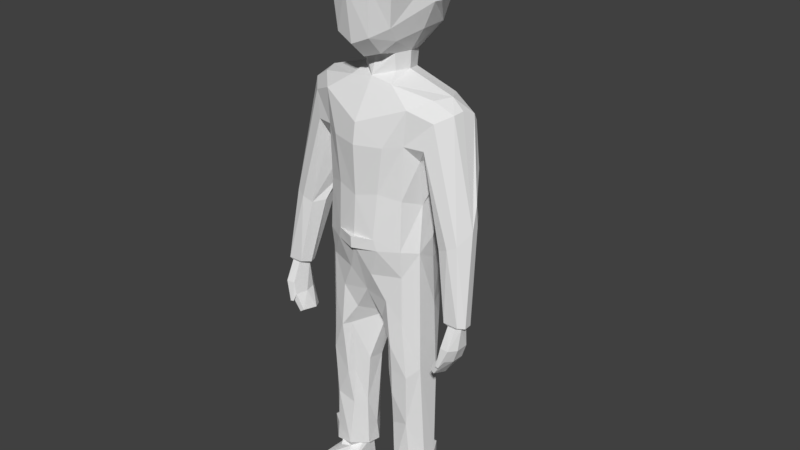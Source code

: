 # Source: manny_8.blend  (saved by Blender 2.78.0; exported with 4.5.12 LTS)
import bpy
from mathutils import Matrix  # noqa: F401  (used for matrix-valued properties, if any)

bpy.ops.wm.read_factory_settings(use_empty=True)
scene = bpy.context.scene
scene.name = 'Scene'

# ---- collections
col_collection_1 = bpy.data.collections.new('Collection 1'); scene.collection.children.link(col_collection_1)
col_collection_10 = bpy.data.collections.new('Collection 10'); scene.collection.children.link(col_collection_10)

# ---- materials (node trees are filled in below, after node groups)
mat_m_manny = bpy.data.materials.new('m_manny')
mat_m_manny.alpha_threshold = 0.0
mat_m_manny.use_transparent_shadow = False
mat_m_manny.roughness = 0.5
mat_m_manny.line_color = (0.0, 0.0, 0.0, 1.0)

# ---- material node trees

# ---- world
world_world = bpy.data.worlds.new('World'); scene.world = world_world
world_world.color = (0.05088, 0.05088, 0.05088)
world_world.use_sun_shadow = False
world_world.sun_shadow_jitter_overblur = 0.0
world_world.cycles.sampling_method = 'MANUAL'

# ---- meshes
me_cube = bpy.data.meshes.new('Cube')
me_cube.from_pydata([(0.8258, 0.3485, 0.05715), (0.7903, -0.521, 1.162), (0.6494, -0.3971, 0.2092), (0.0, -0.4553, 1.754), (0.0, -0.7745, -0.122), (0.0, -0.07949, -0.4521), (0.0, 1.098, 1.745), (0.0, 1.408, 0.7502), (0.0, 0.7639, -0.4982), (0.3926, 0.02735, -0.8118), (0.0, -0.2349, -0.9206), (1.597, 0.3268, -1.176), (0.0, -0.7232, -1.765), (0.0003397, 0.7475, -0.8605), (0.3955, 0.002437, -0.4435), (0.3488, -0.3397, -0.3683), (0.473, -0.7906, 1.111), (0.0, 1.236, 0.1201), (1.877, 0.3019, -1.404), (1.57, -0.2048, -1.591), (0.0, -0.7886, -2.236), (0.0, 1.062, -1.434), (0.9638, 0.2644, 1.024), (1.034, 0.4258, 0.6222), (0.5004, 0.3297, -0.8262), (1.43, -0.04986, -1.184), (1.395, 0.6636, -1.214), (0.0, 1.137, -1.981), (1.154, -0.01243, -3.549), (1.135, 0.6576, -3.121), (1.231, -0.1931, -2.487), (1.718e-05, -0.7512, -3.373), (1.338, 0.6638, -2.633), (0.5054, 0.3532, -0.4473), (0.6146, -0.1872, -0.1025), (0.9559, -0.4286, -3.379), (0.9954, -0.4211, -2.15), (1.098, 1.001, -1.843), (0.4028, 0.6481, -0.876), (0.0, -0.809, -4.293), (1.684e-05, 0.9021, -4.301), (1.219, 0.2446, -4.351), (6.795e-10, 1.022, -5.161), (1.176, 0.3091, -4.917), (8.624e-10, -0.4447, -5.779), (0.0, 0.4992, -6.685), (1.273, 0.2532, -5.989), (0.9514, -0.4176, -5.184), (0.0, -0.4337, -0.4761), (0.0, -0.9229, 1.072), (0.3951, -0.7206, 0.04916), (0.5235, -0.237, -0.999), (1.057, -0.4073, -1.365), (0.6289, -0.6361, -2.209), (0.5047, -0.6466, -3.258), (0.4548, -0.7371, -4.284), (9.931e-10, 0.9616, -5.577), (0.9389, 0.8423, -6.045), (0.2838, -0.6214, -5.227), (0.0, 1.396, 1.289), (1.003, 0.9985, -1.418), (0.4058, 1.1, -1.448), (0.5019, 1.105, -5.003), (0.4815, 0.8632, -5.945), (0.2787, -0.09837, -7.897), (0.271, 0.2768, -7.97), (1.333, -0.08354, -9.975), (1.099, 0.5404, -8.322), (0.5723, -0.3619, -6.91), (0.6105, 0.6418, -8.101), (0.6191, 0.3305, -10.54), (1.173, 0.2042, -10.54), (1.069, -0.2452, -10.54), (0.7683, -0.2663, -10.58), (0.695, -0.3728, -10.38), (1.089, 0.482, -9.965), (0.7016, 0.6626, -10.48), (1.413, -0.09605, -10.03), (1.41, -0.07864, -10.48), (1.14, 0.5665, -10.03), (1.145, 0.5646, -10.48), (0.3749, 0.2653, -10.49), (0.3917, 0.2187, -9.989), (0.3993, -0.05122, -10.45), (1.144, -0.3163, -10.48), (1.094, -0.3241, -9.997), (1.176, -0.1011, -10.71), (1.055, -0.3117, -10.65), (0.9083, 0.513, -10.55), (0.6235, -0.02694, -10.56), (0.8995, 0.632, -11.22), (0.4922, -0.5594, -10.81), (1.187, 0.3185, -10.88), (1.112, -0.9308, -10.6), (1.163, -1.258, -10.77), (0.702, -1.221, -10.71), (0.4568, -0.8906, -11.03), (0.7536, -1.294, -11.22), (0.5017, -0.9077, -11.22), (0.5495, 0.3306, -11.22), (1.206, 0.3135, -11.22), (1.096, -1.293, -11.22), (0.8969, 0.8888, -4.958), (0.9667, -0.4828, -4.538), (-0.0009783, -0.8036, -4.544), (0.525, 0.947, -4.541), (0.0, 1.05, -4.553), (0.0, 1.062, -4.288), (0.0, -0.9063, -4.279), (0.0, -0.8966, -4.547), (0.5285, -0.7084, -4.551), (1.222, -0.1694, -4.607), (1.365, 0.212, -9.995), (1.41, 0.2349, -10.48), (1.365, -0.8933, -11.06), (1.284, -0.9148, -11.22), (1.29, 0.2079, -3.093), (1.894, 0.699, -1.702), (1.326, -0.09073, -2.449), (1.413, -0.3056, -2.181), (1.5, 0.6915, -2.477), (1.841, 0.07234, -1.435), (1.936, 0.574, -1.521), (1.54, 0.812, -2.206), (2.325, 0.2473, -3.301), (2.258, 0.03497, -5.923), (2.506, -0.06449, -5.917), (2.542, -0.2684, -5.895), (2.394, 0.009239, -5.892), (2.427, -0.3993, -5.856), (2.074, -0.3961, -5.852), (1.96, -0.2, -5.905), (2.0, -0.06153, -5.9), (0.9247, 0.5957, -4.316), (0.0, 0.3118, 2.132), (0.484, 1.029, 1.85), (0.9019, 1.187, 0.7915), (0.7918, 0.959, 0.06669), (0.6922, -0.2865, 1.808), (0.9168, -0.4797, 1.244), (0.0, 1.241, 1.915), (0.412, 1.518, 0.807), (0.0, -0.4224, 1.989), (0.6791, -0.8652, 1.399), (0.0, 0.8756, -0.6335), (0.3767, 0.7223, -0.5157), (0.0, 1.389, 0.007235), (0.8173, 1.22, 1.499), (0.3885, 1.458, 1.423), (1.097, 0.3349, 1.145), (1.116, 0.5225, 0.635), (0.8146, 0.4461, 1.851), (0.0, 1.623, 0.8192), (0.0, -1.229, 1.514), (0.0, 1.569, 1.413), (2.399, -0.06665, -5.98), (2.427, -0.2573, -5.958), (2.36, -0.37, -5.913), (2.163, -0.3673, -5.914), (2.098, -0.1213, -5.979), (2.424, -0.0729, -6.433), (2.448, -0.3803, -6.408), (2.274, 0.1078, -6.411), (2.35, -0.5881, -6.362), (2.145, -0.5728, -6.36), (2.034, -0.2907, -6.657), (2.018, -0.2333, -7.189), (1.989, 0.001339, -7.119), (1.98, -0.5696, -7.071), (1.881, -0.5584, -7.003), (1.839, -0.2129, -7.065), (2.084, -0.5695, -6.648), (2.073, -0.07039, -6.635), (2.347, -0.3875, -6.711), (2.264, -0.5854, -6.658), (2.33, -0.09166, -6.739), (2.205, 0.08426, -6.712), (2.098, -0.659, -6.791), (2.175, -0.6696, -6.801), (1.267, -0.1714, -7.505), (0.398, -0.07577, -9.151), (1.313, 0.2963, -7.921), (0.6725, 0.6109, -9.989), (0.6015, -0.3043, -9.18), (2.049, 0.5514, -3.248), (2.028, -0.2975, -4.199), (1.793, -0.2573, -4.303), (1.619, -0.01056, -4.276), (1.573, 0.4037, -3.783), (2.381, 0.07562, -3.835), (1.485, 0.2563, -3.794), (2.338, 0.2767, -3.785), (2.229, -0.2295, -4.105), (2.148, 0.5381, -3.726), (1.056, -0.4009, -7.727), (0.354, -0.3808, -6.386), (0.7011, -0.5123, -6.937), (0.661, -0.4112, -8.275), (0.6838, -0.4526, -7.601), (1.025, -0.356, -9.008), (1.162, 0.5501, -6.459), (0.9577, -0.4253, -6.322), (0.5984, -0.5112, -5.847), (-0.01239, 0.1873, -6.668), (1.769, 0.5522, -3.469), (0.57, -0.264, -8.276), (0.9787, 1.037, -2.409), (2.09, 0.5782, -2.661), (1.647, 0.7193, -2.458), (0.4888, 0.8834, -4.283), (0.000158, 0.9483, -4.537)], [], [(50, 49, 4), (145, 13, 8), (12, 52, 51), (60, 117, 37), (52, 19, 25), (25, 19, 121), (33, 34, 14), (145, 137, 33), (0, 23, 34), (52, 53, 36), (5, 10, 14), (15, 5, 14), (37, 206, 61), (41, 133, 29), (41, 111, 43), (104, 44, 58), (24, 51, 11), (50, 48, 15), (56, 63, 45), (137, 23, 0), (66, 85, 77), (77, 78, 113), (87, 73, 93), (86, 114, 92), (89, 70, 91), (88, 92, 90), (70, 90, 99), (93, 95, 94), (95, 96, 97), (101, 115, 114), (99, 98, 96), (104, 110, 109), (40, 209, 107), (116, 29, 32), (179, 66, 112), (30, 118, 119), (117, 123, 37), (18, 121, 189), (121, 192, 189), (116, 186, 118), (118, 186, 119), (119, 185, 19), (32, 29, 206), (60, 26, 117), (204, 125, 132), (196, 68, 198), (206, 29, 133), (34, 23, 2), (50, 4, 48), (145, 38, 13), (12, 51, 10), (9, 51, 24), (38, 26, 13), (14, 10, 9), (14, 34, 15), (51, 52, 25), (52, 36, 19), (53, 20, 31), (33, 0, 34), (60, 37, 61), (26, 122, 117), (38, 24, 26), (29, 28, 111), (103, 110, 47), (43, 133, 41), (11, 51, 25), (50, 16, 49), (15, 48, 5), (111, 103, 47), (24, 11, 26), (137, 0, 33), (110, 58, 47), (113, 78, 71), (76, 80, 88), (197, 68, 205), (79, 182, 75), (83, 82, 81), (92, 88, 71), (90, 70, 88), (71, 86, 92), (87, 93, 86), (93, 73, 95), (95, 91, 96), (94, 101, 114), (97, 96, 98), (90, 92, 100), (210, 106, 105), (39, 108, 55), (77, 112, 66), (112, 77, 113), (29, 111, 41), (18, 189, 122), (120, 116, 32), (36, 30, 119), (19, 36, 119), (19, 185, 192), (119, 186, 185), (121, 19, 192), (188, 204, 132), (192, 185, 129), (133, 209, 206), (60, 13, 26), (10, 51, 9), (58, 110, 104), (57, 46, 200), (112, 79, 75), (74, 84, 85), (87, 72, 73), (103, 55, 110), (118, 30, 116), (144, 146, 145), (140, 148, 154), (134, 151, 135), (147, 151, 149), (146, 137, 145), (134, 135, 140), (147, 135, 151), (137, 136, 150), (141, 146, 152), (134, 138, 151), (138, 134, 142), (150, 147, 149), (138, 143, 139), (147, 150, 136), (167, 166, 170), (145, 8, 144), (203, 65, 64), (69, 67, 182), (180, 183, 205), (180, 82, 83), (209, 133, 105), (43, 111, 46), (207, 124, 184), (31, 54, 53), (155, 128, 126), (155, 125, 128), (162, 125, 155), (162, 155, 160), (170, 165, 172), (166, 175, 173), (176, 172, 162), (178, 174, 163), (133, 43, 102), (62, 133, 102), (179, 194, 199), (198, 68, 197), (200, 46, 181), (204, 184, 193), (189, 191, 124), (120, 123, 208), (208, 123, 207), (74, 85, 199), (202, 195, 196), (199, 197, 183), (199, 194, 197), (194, 198, 197), (85, 66, 199), (66, 179, 199), (183, 74, 199), (67, 57, 200), (194, 179, 201), (44, 203, 195), (45, 65, 203), (181, 67, 200), (194, 196, 198), (68, 195, 203, 64), (44, 45, 203), (183, 197, 205), (32, 123, 120), (206, 37, 123), (32, 206, 123), (117, 124, 207), (122, 189, 124), (123, 117, 207), (124, 191, 193, 184), (196, 195, 68), (1, 139, 143, 16), (133, 62, 105), (124, 117, 122), (150, 23, 137), (7, 152, 146, 17), (22, 23, 150, 149), (3, 49, 153, 142), (59, 154, 152, 7), (22, 1, 2, 23), (50, 15, 34, 2), (8, 17, 146, 144), (2, 1, 16, 50), (12, 20, 53, 52), (14, 9, 24, 33), (24, 38, 145, 33), (30, 36, 35, 28), (22, 149, 139, 1), (28, 35, 103, 111), (35, 54, 55, 103), (11, 25, 121, 18), (54, 35, 36, 53), (16, 143, 153, 49), (102, 43, 46, 57), (62, 63, 56, 42), (63, 62, 102, 57), (62, 42, 210, 105), (206, 209, 40, 27), (13, 60, 61, 21), (61, 206, 27, 21), (11, 18, 122, 26), (45, 63, 69, 65), (201, 179, 111, 47), (57, 67, 69, 63), (76, 88, 70, 81), (81, 70, 89, 83), (74, 73, 72, 84), (72, 71, 78, 84), (74, 83, 89, 73), (80, 113, 71, 88), (112, 75, 67, 181), (182, 82, 65, 69), (79, 112, 113, 80), (79, 80, 76, 182), (77, 85, 84, 78), (182, 76, 81, 82), (72, 87, 86, 71), (73, 89, 91, 95), (93, 94, 114, 86), (91, 70, 99, 96), (94, 95, 97, 101), (209, 105, 106, 107), (55, 108, 109, 110), (116, 30, 28, 29), (114, 115, 100, 92), (116, 120, 188, 190), (6, 140, 154, 59), (131, 130, 186, 187), (126, 191, 189, 127), (55, 54, 31, 39), (148, 140, 135, 147), (148, 147, 136, 141), (149, 151, 138, 139), (154, 148, 141, 152), (142, 153, 143, 138), (141, 136, 137, 146), (130, 131, 159, 158), (129, 157, 156, 127), (159, 132, 125), (129, 130, 158, 157), (126, 127, 156, 155), (159, 131, 132), (158, 164, 163, 157), (156, 161, 160, 155), (172, 165, 159), (158, 159, 165, 164), (159, 125, 162, 172), (163, 161, 156, 157), (165, 170, 169, 171), (172, 176, 167, 170), (173, 174, 168, 166), (171, 169, 168, 174), (175, 166, 167, 176), (166, 168, 169, 170), (160, 175, 176, 162), (160, 161, 173, 175), (164, 177, 178, 163), (161, 163, 174, 173), (171, 174, 178, 177), (171, 164, 165), (177, 164, 171), (180, 64, 65, 82), (183, 180, 83, 74), (97, 98, 115, 101), (182, 67, 75), (98, 99, 100, 115), (185, 186, 130, 129), (100, 99, 90), (187, 188, 132, 131), (186, 190, 187), (192, 129, 127, 189), (186, 116, 190), (191, 126, 128, 193), (188, 187, 190), (196, 194, 201, 202), (184, 204, 208), (111, 179, 46), (181, 46, 179, 112), (202, 201, 47, 58), (202, 58, 44, 195), (193, 128, 125, 204), (205, 68, 64, 180), (204, 188, 120, 208), (184, 208, 207)])
_uv = me_cube.uv_layers.new(name='UVMap')
_uv.uv.foreach_set('vector', [0.1152, 0.6593, 0.06884, 0.7632, 0.07693, 0.6375, 0.3025, 0.5715, 0.3196, 0.5144, 0.3384, 0.5483, 0.05424, 0.3693, 0.133, 0.4004, 0.09801, 0.4331, 0.3233, 0.3961, 0.2792, 0.3944, 0.3149, 0.3659, 0.133, 0.4004, 0.1716, 0.4033, 0.1624, 0.423, 0.1624, 0.423, 0.1716, 0.4033, 0.1946, 0.4161, 0.2107, 0.5709, 0.1682, 0.6311, 0.1671, 0.5776, 0.3025, 0.5715, 0.3384, 0.6375, 0.2678, 0.5884, 0.2341, 0.6347, 0.2623, 0.6941, 0.1682, 0.6311, 0.133, 0.4004, 0.1007, 0.3415, 0.1499, 0.3642, 0.1215, 0.5589, 0.1308, 0.5095, 0.1671, 0.5776, 0.1339, 0.6052, 0.1215, 0.5589, 0.1671, 0.5776, 0.3149, 0.3659, 0.3471, 0.3213, 0.3671, 0.3925, 0.2813, 0.1814, 0.3134, 0.1807, 0.3012, 0.2419, 0.6376, 0.7451, 0.6042, 0.7324, 0.6429, 0.7153, 0.8679, 0.7665, 0.8532, 0.6906, 0.8795, 0.7109, 0.1086, 0.4753, 0.09801, 0.4331, 0.1818, 0.4456, 0.1152, 0.6593, 0.09641, 0.5884, 0.1339, 0.6052, 0.7615, 0.7168, 0.7249, 0.7053, 0.7703, 0.7023, 0.3384, 0.6375, 0.3057, 0.7117, 0.2817, 0.651, 0.8966, 0.2558, 0.9179, 0.2743, 0.8907, 0.2597, 0.8907, 0.2597, 0.8707, 0.2789, 0.857, 0.266, 0.6942, 0.06638, 0.702, 0.08918, 0.6441, 0.07165, 0.8941, 0.09567, 0.8108, 0.05657, 0.9397, 0.0752, 0.7227, 0.1032, 0.7505, 0.1101, 0.6772, 0.1147, 0.9747, 0.1121, 0.9397, 0.0752, 0.9802, 0.03761, 0.7505, 0.1101, 0.7364, 0.1737, 0.715, 0.1523, 0.6441, 0.07165, 0.6441, 0.1048, 0.6145, 0.09077, 0.6441, 0.1048, 0.6578, 0.1235, 0.6339, 0.1254, 0.7622, 0.03638, 0.8072, 0.03769, 0.8108, 0.05657, 0.715, 0.1523, 0.6534, 0.1328, 0.6578, 0.1235, 0.4744, 0.4258, 0.5313, 0.4354, 0.471, 0.4354, 0.4419, 0.1281, 0.3912, 0.1116, 0.4466, 0.1191, 0.2565, 0.2912, 0.3012, 0.2419, 0.29, 0.3315, 0.6476, 0.5222, 0.6833, 0.341, 0.7052, 0.3433, 0.1604, 0.3192, 0.175, 0.322, 0.1718, 0.3607, 0.2792, 0.3944, 0.2873, 0.3465, 0.3149, 0.3659, 0.924, 0.9248, 0.9171, 0.9387, 0.6086, 0.9054, 0.9171, 0.9387, 0.6228, 0.921, 0.6086, 0.9054, 0.7985, 0.8474, 0.6037, 0.8381, 0.814, 0.8313, 0.814, 0.8313, 0.6037, 0.8381, 0.8558, 0.8137, 0.8558, 0.8137, 0.646, 0.8206, 0.9142, 0.8025, 0.29, 0.3315, 0.3012, 0.2419, 0.3471, 0.3213, 0.3233, 0.3961, 0.2925, 0.4175, 0.2792, 0.3944, 0.5678, 0.8706, 0.4557, 0.8705, 0.4654, 0.8593, 0.8767, 0.6594, 0.8589, 0.5153, 0.8811, 0.5525, 0.3471, 0.3213, 0.3012, 0.2419, 0.3134, 0.1807, 0.1682, 0.6311, 0.2623, 0.6941, 0.1577, 0.6696, 0.1152, 0.6593, 0.07693, 0.6375, 0.09641, 0.5884, 0.3025, 0.5715, 0.2816, 0.5365, 0.3196, 0.5144, 0.05424, 0.3693, 0.09801, 0.4331, 0.06037, 0.4418, 0.09237, 0.4578, 0.09801, 0.4331, 0.1086, 0.4753, 0.3603, 0.4481, 0.2925, 0.4175, 0.3915, 0.4473, 0.1671, 0.5776, 0.1308, 0.5095, 0.1748, 0.5334, 0.1671, 0.5776, 0.1682, 0.6311, 0.1339, 0.6052, 0.09801, 0.4331, 0.133, 0.4004, 0.1624, 0.423, 0.133, 0.4004, 0.1499, 0.3642, 0.1716, 0.4033, 0.1007, 0.3415, 0.05412, 0.3322, 0.0612, 0.2461, 0.2107, 0.5709, 0.2341, 0.6347, 0.1682, 0.6311, 0.3233, 0.3961, 0.3149, 0.3659, 0.3671, 0.3925, 0.2925, 0.4175, 0.2575, 0.4034, 0.2792, 0.3944, 0.3603, 0.4481, 0.3451, 0.4673, 0.2925, 0.4175, 0.2248, 0.2452, 0.1764, 0.2352, 0.1732, 0.1661, 0.9412, 0.7509, 0.906, 0.7581, 0.9319, 0.7035, 0.6429, 0.7153, 0.6762, 0.7488, 0.6376, 0.7451, 0.1818, 0.4456, 0.09801, 0.4331, 0.1624, 0.423, 0.1152, 0.6593, 0.1227, 0.768, 0.06884, 0.7632, 0.1339, 0.6052, 0.09641, 0.5884, 0.1215, 0.5589, 0.9699, 0.7383, 0.9412, 0.7509, 0.9319, 0.7035, 0.3451, 0.4673, 0.2718, 0.4368, 0.2925, 0.4175, 0.3384, 0.6375, 0.2817, 0.651, 0.2678, 0.5884, 0.906, 0.7581, 0.8795, 0.7109, 0.9319, 0.7035, 0.857, 0.266, 0.8707, 0.2789, 0.8427, 0.2803, 0.8096, 0.2403, 0.8342, 0.2541, 0.8165, 0.2565, 0.8694, 0.439, 0.8589, 0.5153, 0.8584, 0.4534, 0.8477, 0.228, 0.8177, 0.2038, 0.852, 0.2201, 0.7556, 0.2376, 0.7752, 0.2038, 0.7785, 0.2361, 0.9397, 0.0752, 0.9747, 0.1121, 0.9304, 0.112, 0.7364, 0.1737, 0.7505, 0.1101, 0.7747, 0.1344, 0.9304, 0.112, 0.8941, 0.09567, 0.9397, 0.0752, 0.87, 0.1109, 0.803, 0.1082, 0.8941, 0.09567, 0.6441, 0.07165, 0.702, 0.08918, 0.6441, 0.1048, 0.6441, 0.1048, 0.6772, 0.1147, 0.6578, 0.1235, 0.769, 0.08656, 0.7622, 0.03638, 0.8108, 0.05657, 0.6339, 0.1254, 0.6578, 0.1235, 0.6534, 0.1328, 0.9802, 0.03761, 0.9397, 0.0752, 0.9384, 0.03638, 0.4498, 0.08044, 0.4502, 0.09085, 0.3934, 0.08237, 0.05204, 0.1039, 0.04817, 0.09407, 0.1003, 0.09297, 0.8907, 0.2597, 0.8789, 0.2388, 0.8966, 0.2558, 0.8789, 0.2388, 0.8907, 0.2597, 0.857, 0.266, 0.3012, 0.2419, 0.2537, 0.161, 0.2813, 0.1814, 0.924, 0.9248, 0.6086, 0.9054, 0.9218, 0.9075, 0.2728, 0.3148, 0.2565, 0.2912, 0.29, 0.3315, 0.1499, 0.3642, 0.1604, 0.3192, 0.1718, 0.3607, 0.1716, 0.4033, 0.1499, 0.3642, 0.1718, 0.3607, 0.9081, 0.9559, 0.6352, 0.9326, 0.6228, 0.921, 0.8558, 0.8137, 0.6037, 0.8381, 0.646, 0.8206, 0.9171, 0.9387, 0.9081, 0.9559, 0.6228, 0.921, 0.6949, 0.8615, 0.5678, 0.8706, 0.4654, 0.8593, 0.6228, 0.921, 0.6352, 0.9326, 0.4458, 0.8969, 0.3134, 0.1807, 0.3554, 0.2034, 0.3471, 0.3213, 0.3233, 0.3961, 0.3915, 0.4473, 0.2925, 0.4175, 0.06037, 0.4418, 0.09801, 0.4331, 0.09237, 0.4578, 0.8795, 0.7109, 0.906, 0.7581, 0.8679, 0.7665, 0.6919, 0.6957, 0.6501, 0.6359, 0.6891, 0.5602, 0.8789, 0.2388, 0.8477, 0.228, 0.852, 0.2201, 0.7275, 0.2631, 0.7241, 0.3026, 0.6862, 0.2864, 0.6942, 0.06638, 0.7047, 0.06466, 0.702, 0.08918, 0.1614, 0.06499, 0.1003, 0.09297, 0.1084, 0.06418, 0.175, 0.322, 0.1604, 0.3192, 0.1949, 0.3042, 0.3672, 0.7289, 0.3793, 0.7956, 0.3393, 0.7382, 0.2875, 0.9372, 0.3047, 0.8869, 0.3303, 0.9074, 0.204, 0.9463, 0.2226, 0.8894, 0.2638, 0.9015, 0.2765, 0.8704, 0.2226, 0.8894, 0.2278, 0.8262, 0.3793, 0.7956, 0.3063, 0.7807, 0.3393, 0.7382, 0.204, 0.9463, 0.2638, 0.9015, 0.2875, 0.9372, 0.2765, 0.8704, 0.2638, 0.9015, 0.2226, 0.8894, 0.3063, 0.7807, 0.2932, 0.8297, 0.2568, 0.8001, 0.3299, 0.8491, 0.3793, 0.7956, 0.3592, 0.8653, 0.204, 0.9463, 0.1698, 0.8828, 0.2226, 0.8894, 0.1698, 0.8828, 0.204, 0.9463, 0.1409, 0.928, 0.2568, 0.8001, 0.2765, 0.8704, 0.2278, 0.8262, 0.1698, 0.8828, 0.1353, 0.8411, 0.1666, 0.8293, 0.2765, 0.8704, 0.2568, 0.8001, 0.2932, 0.8297, 0.5381, 0.5043, 0.547, 0.4923, 0.5429, 0.5152, 0.3393, 0.7382, 0.3567, 0.7191, 0.3672, 0.7289, 0.8314, 0.5615, 0.7958, 0.5064, 0.8227, 0.5105, 0.749, 0.5146, 0.7143, 0.4789, 0.7642, 0.353, 0.8225, 0.417, 0.8581, 0.418, 0.8584, 0.4534, 0.8225, 0.417, 0.7995, 0.3549, 0.8178, 0.3208, 0.3912, 0.1116, 0.3324, 0.1038, 0.3934, 0.08237, 0.6429, 0.7153, 0.6042, 0.7324, 0.6501, 0.6359, 0.8146, 0.8825, 0.712, 0.8992, 0.5756, 0.8833, 0.0612, 0.2461, 0.1002, 0.257, 0.1007, 0.3415, 0.443, 0.8777, 0.4564, 0.8762, 0.4525, 0.8812, 0.443, 0.8777, 0.4557, 0.8705, 0.4564, 0.8762, 0.4686, 0.7066, 0.4709, 0.7318, 0.4973, 0.7585, 0.4686, 0.7066, 0.4973, 0.7585, 0.4825, 0.714, 0.5429, 0.5152, 0.5393, 0.567, 0.5372, 0.5665, 0.547, 0.4923, 0.5491, 0.5659, 0.5412, 0.5727, 0.4645, 0.6893, 0.4654, 0.689, 0.4686, 0.7066, 0.4331, 0.5914, 0.4317, 0.5969, 0.4334, 0.6198, 0.6762, 0.7488, 0.6429, 0.7153, 0.6864, 0.7267, 0.7176, 0.7293, 0.6762, 0.7488, 0.6864, 0.7267, 0.9305, 0.5297, 0.9028, 0.5711, 0.882, 0.3966, 0.8811, 0.5525, 0.8589, 0.5153, 0.8694, 0.439, 0.6891, 0.5602, 0.6501, 0.6359, 0.6785, 0.5059, 0.5678, 0.8706, 0.5756, 0.8833, 0.5067, 0.8807, 0.6086, 0.9054, 0.555, 0.8878, 0.712, 0.8992, 0.8224, 0.8628, 0.8734, 0.8766, 0.7833, 0.8747, 0.7833, 0.8747, 0.8734, 0.8766, 0.8146, 0.8825, 0.8495, 0.3238, 0.882, 0.3472, 0.882, 0.3966, 0.8779, 0.6811, 0.8561, 0.603, 0.8767, 0.6594, 0.882, 0.3966, 0.8694, 0.439, 0.8581, 0.418, 0.882, 0.3966, 0.9028, 0.5711, 0.8694, 0.439, 0.9028, 0.5711, 0.8811, 0.5525, 0.8694, 0.439, 0.882, 0.3472, 0.9072, 0.345, 0.882, 0.3966, 0.9072, 0.345, 0.9305, 0.5297, 0.882, 0.3966, 0.8581, 0.418, 0.8495, 0.3238, 0.882, 0.3966, 0.7143, 0.4789, 0.6919, 0.6957, 0.6891, 0.5602, 0.9028, 0.5711, 0.9305, 0.5297, 0.9234, 0.6514, 0.8532, 0.6906, 0.8314, 0.5615, 0.8561, 0.603, 0.7703, 0.7023, 0.7958, 0.5064, 0.8314, 0.5615, 0.6785, 0.5059, 0.7143, 0.4789, 0.6891, 0.5602, 0.9028, 0.5711, 0.8767, 0.6594, 0.8811, 0.5525, 0.8589, 0.5153, 0.8561, 0.603, 0.8314, 0.5615, 0.8227, 0.5105, 0.8532, 0.6906, 0.7703, 0.7023, 0.8314, 0.5615, 0.8581, 0.418, 0.8694, 0.439, 0.8584, 0.4534, 0.29, 0.3315, 0.2873, 0.3465, 0.2728, 0.3148, 0.3471, 0.3213, 0.3149, 0.3659, 0.2873, 0.3465, 0.29, 0.3315, 0.3471, 0.3213, 0.2873, 0.3465, 0.9262, 0.8916, 0.712, 0.8992, 0.8146, 0.8825, 0.9218, 0.9075, 0.6086, 0.9054, 0.712, 0.8992, 0.8734, 0.8766, 0.9262, 0.8916, 0.8146, 0.8825, 0.712, 0.8992, 0.555, 0.8878, 0.5067, 0.8807, 0.5756, 0.8833, 0.8767, 0.6594, 0.8561, 0.603, 0.8589, 0.5153, 0.1591, 0.8196, 0.1666, 0.8293, 0.1353, 0.8411, 0.1242, 0.8169, 0.6762, 0.7488, 0.7176, 0.7293, 0.7053, 0.7586, 0.712, 0.8992, 0.9262, 0.8916, 0.9218, 0.9075, 0.2568, 0.8001, 0.2509, 0.7929, 0.3063, 0.7807, 0.5836, 0.3706, 0.563, 0.381, 0.5744, 0.2954, 0.5915, 0.3044, 0.222, 0.812, 0.2509, 0.7929, 0.2568, 0.8001, 0.2278, 0.8262, 0.5019, 0.1394, 0.5019, 0.0504, 0.5557, 0.07084, 0.5258, 0.1807, 0.593, 0.4248, 0.5774, 0.44, 0.563, 0.381, 0.5836, 0.3706, 0.2515, 0.7405, 0.1675, 0.7712, 0.1577, 0.6696, 0.2623, 0.6941, 0.1152, 0.6593, 0.1339, 0.6052, 0.1682, 0.6311, 0.1577, 0.6696, 0.6298, 0.2346, 0.5915, 0.3044, 0.5744, 0.2954, 0.6165, 0.2227, 0.1577, 0.6696, 0.1675, 0.7712, 0.1227, 0.768, 0.1152, 0.6593, 0.05424, 0.3693, 0.05412, 0.3322, 0.1007, 0.3415, 0.133, 0.4004, 0.1671, 0.5776, 0.1748, 0.5334, 0.2071, 0.5354, 0.2107, 0.5709, 0.2516, 0.554, 0.2816, 0.5365, 0.3025, 0.5715, 0.2678, 0.5884, 0.1604, 0.3192, 0.1499, 0.3642, 0.1395, 0.2493, 0.1764, 0.2352, 0.222, 0.812, 0.2278, 0.8262, 0.1666, 0.8293, 0.1591, 0.8196, 0.1764, 0.2352, 0.1395, 0.2493, 0.1414, 0.166, 0.1732, 0.1661, 0.1395, 0.2493, 0.1002, 0.257, 0.09896, 0.1846, 0.1414, 0.166, 0.1818, 0.4456, 0.1624, 0.423, 0.1946, 0.4161, 0.2071, 0.43, 0.1002, 0.257, 0.1395, 0.2493, 0.1499, 0.3642, 0.1007, 0.3415, 0.1242, 0.8169, 0.1353, 0.8411, 0.07878, 0.8618, 0.08313, 0.8142, 0.6864, 0.7267, 0.6429, 0.7153, 0.6501, 0.6359, 0.6919, 0.6957, 0.7176, 0.7293, 0.7249, 0.7053, 0.7615, 0.7168, 0.7522, 0.7396, 0.7249, 0.7053, 0.7176, 0.7293, 0.6864, 0.7267, 0.6919, 0.6957, 0.7176, 0.7293, 0.7522, 0.7396, 0.7433, 0.7679, 0.7053, 0.7586, 0.3471, 0.3213, 0.3554, 0.2034, 0.3937, 0.1809, 0.3979, 0.3532, 0.3915, 0.4473, 0.3233, 0.3961, 0.3671, 0.3925, 0.3968, 0.3944, 0.3671, 0.3925, 0.3471, 0.3213, 0.3979, 0.3532, 0.3968, 0.3944, 0.2718, 0.4368, 0.2461, 0.4227, 0.2575, 0.4034, 0.2925, 0.4175, 0.7703, 0.7023, 0.7249, 0.7053, 0.749, 0.5146, 0.7958, 0.5064, 0.9234, 0.6514, 0.9305, 0.5297, 0.9699, 0.7383, 0.9319, 0.7035, 0.6919, 0.6957, 0.7143, 0.4789, 0.749, 0.5146, 0.7249, 0.7053, 0.8096, 0.2403, 0.8165, 0.2565, 0.7896, 0.2509, 0.7785, 0.2361, 0.7785, 0.2361, 0.7896, 0.2509, 0.761, 0.2583, 0.7556, 0.2376, 0.7275, 0.2631, 0.7441, 0.2754, 0.7338, 0.2995, 0.7241, 0.3026, 0.8755, 0.3094, 0.8427, 0.2803, 0.8707, 0.2789, 0.8855, 0.3032, 0.7275, 0.2631, 0.7556, 0.2376, 0.761, 0.2583, 0.7441, 0.2754, 0.8342, 0.2541, 0.857, 0.266, 0.8427, 0.2803, 0.8165, 0.2565, 0.7052, 0.3433, 0.7326, 0.3503, 0.7143, 0.4789, 0.6785, 0.5059, 0.7642, 0.353, 0.7995, 0.3549, 0.7958, 0.5064, 0.749, 0.5146, 0.8477, 0.228, 0.8789, 0.2388, 0.857, 0.266, 0.8342, 0.2541, 0.8477, 0.228, 0.8342, 0.2541, 0.8096, 0.2403, 0.8177, 0.2038, 0.8907, 0.2597, 0.9179, 0.2743, 0.8855, 0.3032, 0.8707, 0.2789, 0.8177, 0.2038, 0.8096, 0.2403, 0.7785, 0.2361, 0.7752, 0.2038, 0.8801, 0.1207, 0.87, 0.1109, 0.8941, 0.09567, 0.9304, 0.112, 0.702, 0.08918, 0.7227, 0.1032, 0.6772, 0.1147, 0.6441, 0.1048, 0.803, 0.1082, 0.769, 0.08656, 0.8108, 0.05657, 0.8941, 0.09567, 0.6772, 0.1147, 0.7505, 0.1101, 0.715, 0.1523, 0.6578, 0.1235, 0.6145, 0.09077, 0.6441, 0.1048, 0.6339, 0.1254, 0.613, 0.1296, 0.3912, 0.1116, 0.3934, 0.08237, 0.4502, 0.09085, 0.4466, 0.1191, 0.1003, 0.09297, 0.04817, 0.09407, 0.04817, 0.06526, 0.1084, 0.06418, 0.1949, 0.3042, 0.1604, 0.3192, 0.1764, 0.2352, 0.2248, 0.2452, 0.8108, 0.05657, 0.8072, 0.03769, 0.9384, 0.03638, 0.9397, 0.0752, 0.7985, 0.8474, 0.8224, 0.8628, 0.6949, 0.8615, 0.7151, 0.8489, 0.6298, 0.4661, 0.618, 0.4856, 0.5774, 0.44, 0.593, 0.4248, 0.4647, 0.8533, 0.4623, 0.8442, 0.6037, 0.8381, 0.6316, 0.8504, 0.4525, 0.8812, 0.555, 0.8878, 0.6086, 0.9054, 0.4493, 0.8897, 0.09896, 0.1846, 0.1002, 0.257, 0.0612, 0.2461, 0.06442, 0.1826, 0.3047, 0.8869, 0.2875, 0.9372, 0.2638, 0.9015, 0.2765, 0.8704, 0.3047, 0.8869, 0.2765, 0.8704, 0.2932, 0.8297, 0.3299, 0.8491, 0.2278, 0.8262, 0.2226, 0.8894, 0.1698, 0.8828, 0.1666, 0.8293, 0.3303, 0.9074, 0.3047, 0.8869, 0.3299, 0.8491, 0.3592, 0.8653, 0.1409, 0.928, 0.07878, 0.8618, 0.1353, 0.8411, 0.1698, 0.8828, 0.3299, 0.8491, 0.2932, 0.8297, 0.3063, 0.7807, 0.3793, 0.7956, 0.4623, 0.8442, 0.4647, 0.8533, 0.451, 0.8585, 0.4515, 0.8438, 0.4458, 0.8969, 0.4355, 0.8965, 0.4355, 0.8885, 0.4493, 0.8897, 0.451, 0.8585, 0.4654, 0.8593, 0.4557, 0.8705, 0.4455, 0.8323, 0.4623, 0.8442, 0.4515, 0.8438, 0.4405, 0.8364, 0.4525, 0.8812, 0.4493, 0.8897, 0.4355, 0.8885, 0.443, 0.8777, 0.451, 0.8585, 0.4647, 0.8533, 0.4654, 0.8593, 0.511, 0.6769, 0.5478, 0.6042, 0.549, 0.6081, 0.5382, 0.7424, 0.5645, 0.6814, 0.5422, 0.6051, 0.5546, 0.5919, 0.5716, 0.6403, 0.4654, 0.689, 0.4625, 0.7105, 0.4487, 0.7399, 0.511, 0.6769, 0.511, 0.6298, 0.5393, 0.567, 0.5478, 0.6042, 0.4487, 0.7399, 0.4709, 0.7318, 0.4686, 0.7066, 0.4654, 0.689, 0.541, 0.6065, 0.5422, 0.6051, 0.5645, 0.6814, 0.5382, 0.7424, 0.5393, 0.567, 0.5429, 0.5152, 0.5521, 0.5343, 0.5512, 0.5747, 0.5372, 0.5665, 0.5359, 0.5667, 0.5381, 0.5043, 0.5429, 0.5152, 0.4279, 0.5919, 0.4317, 0.5969, 0.4344, 0.558, 0.4342, 0.5483, 0.4359, 0.5934, 0.4365, 0.5614, 0.4344, 0.558, 0.4317, 0.5969, 0.4771, 0.6885, 0.4742, 0.6058, 0.4663, 0.6279, 0.4645, 0.6893, 0.547, 0.4923, 0.5493, 0.53, 0.5521, 0.5343, 0.5429, 0.5152, 0.4825, 0.714, 0.4771, 0.6885, 0.4645, 0.6893, 0.4686, 0.7066, 0.5546, 0.5919, 0.5422, 0.6051, 0.5412, 0.5727, 0.5491, 0.5659, 0.4331, 0.6169, 0.4343, 0.5909, 0.4331, 0.5914, 0.4334, 0.6198, 0.5422, 0.6051, 0.541, 0.6065, 0.5417, 0.5761, 0.5412, 0.5727, 0.5512, 0.5747, 0.5464, 0.5794, 0.5477, 0.5721, 0.5492, 0.5715, 0.5512, 0.5747, 0.5478, 0.6042, 0.5393, 0.567, 0.4343, 0.5909, 0.4331, 0.6169, 0.4359, 0.5934, 0.8225, 0.417, 0.8227, 0.5105, 0.7958, 0.5064, 0.7995, 0.3549, 0.8581, 0.418, 0.8225, 0.417, 0.8178, 0.3208, 0.8495, 0.3238, 0.6339, 0.1254, 0.6534, 0.1328, 0.613, 0.1668, 0.613, 0.1296, 0.7642, 0.353, 0.7143, 0.4789, 0.7326, 0.3503, 0.6534, 0.1328, 0.715, 0.1523, 0.714, 0.2073, 0.613, 0.1668, 0.646, 0.8206, 0.6037, 0.8381, 0.4623, 0.8442, 0.4455, 0.8323, 0.714, 0.2073, 0.715, 0.1523, 0.7364, 0.1737, 0.6316, 0.8504, 0.6949, 0.8615, 0.4654, 0.8593, 0.4647, 0.8533, 0.6037, 0.8381, 0.7151, 0.8489, 0.6316, 0.8504, 0.6228, 0.921, 0.4458, 0.8969, 0.4493, 0.8897, 0.6086, 0.9054, 0.6037, 0.8381, 0.7985, 0.8474, 0.7151, 0.8489, 0.555, 0.8878, 0.4525, 0.8812, 0.4564, 0.8762, 0.5067, 0.8807, 0.6949, 0.8615, 0.6316, 0.8504, 0.7151, 0.8489, 0.8767, 0.6594, 0.9028, 0.5711, 0.9234, 0.6514, 0.8779, 0.6811, 0.5756, 0.8833, 0.5678, 0.8706, 0.7833, 0.8747, 0.6042, 0.7324, 0.6476, 0.5222, 0.6501, 0.6359, 0.6785, 0.5059, 0.6501, 0.6359, 0.6476, 0.5222, 0.7052, 0.3433, 0.8779, 0.6811, 0.9234, 0.6514, 0.9319, 0.7035, 0.8795, 0.7109, 0.8779, 0.6811, 0.8795, 0.7109, 0.8532, 0.6906, 0.8561, 0.603, 0.5067, 0.8807, 0.4564, 0.8762, 0.4557, 0.8705, 0.5678, 0.8706, 0.8584, 0.4534, 0.8589, 0.5153, 0.8227, 0.5105, 0.8225, 0.417, 0.5678, 0.8706, 0.6949, 0.8615, 0.8224, 0.8628, 0.7833, 0.8747, 0.5756, 0.8833, 0.7833, 0.8747, 0.8146, 0.8825])
me_cube.materials.append(mat_m_manny)
me_cube.use_remesh_preserve_volume = False
me_cube.use_remesh_preserve_attributes = False
me_cube.use_mirror_x = True
me_cube.update()
arm_armature_001 = bpy.data.armatures.new('Armature.001')  # bones are not reproduced

# ---- objects
ob_cube = bpy.data.objects.new('Cube', me_cube)
ob_armature = bpy.data.objects.new('Armature', arm_armature_001)

# ---- transforms, parenting, visibility, modifiers, constraints
ob_cube.parent = ob_armature
ob_cube.matrix_parent_inverse = Matrix(((0.6522, 0.0, 4.657e-10, -0.02523), (0.0, 0.6522, 0.0, -0.0), (0.0, 0.0, 0.6522, -3.009), (0.0, 0.0, 0.0, 1.0)))
ob_cube.location = (0.0, -0.009581, 7.651)
ob_cube.scale = (0.6796, 0.7414, 0.6796)
ob_cube.lock_rotations_4d = False
ob_cube.empty_display_type = 'ARROWS'
ob_cube.lineart.crease_threshold = 0.0
ob_cube.use_mesh_mirror_x = True
_vg = ob_cube.vertex_groups.new(name='Torso')
for _i, _w in zip([12, 20, 27, 28, 29, 30, 31, 32, 35, 36, 37, 39, 40, 41, 42, 43, 47, 53, 54, 55, 56, 58, 62, 63, 102, 103, 104, 105, 106, 107, 108, 109, 110, 111, 116, 118, 120, 123, 133, 206, 208, 209, 210], [0.07683, 0.1739, 0.05278, 0.4719, 0.3444, 0.09855, 0.7505, 0.108, 0.6452, 0.06084, 0.03449, 0.6176, 1.0, 0.146, 0.2151, 0.0153, 0.07215, 0.1212, 0.7178, 0.6852, 0.1168, 0.4261, 0.1132, 0.008053, 0.07218, 0.04597, 0.5145, 1.0, 1.0, 1.0, 0.6531, 0.5881, 0.0, 0.0, 0.1276, 0.04682, 0.05474, 0.006222, 1.0, 0.133, 0.01324, 1.0, 1.0]): _vg.add([_i], _w, 'REPLACE')
_vg = ob_cube.vertex_groups.new(name='Thigh.L')
for _i, _w in zip([28, 29, 31, 32, 35, 39, 40, 41, 42, 43, 44, 45, 46, 47, 54, 55, 56, 57, 58, 62, 63, 64, 65, 67, 68, 69, 102, 103, 104, 105, 106, 107, 108, 109, 110, 111, 116, 129, 130, 131, 133, 168, 169, 179, 181, 185, 186, 187, 190, 192, 194, 195, 196, 197, 198, 199, 200, 201, 202, 203, 205, 209, 210], [0.0, 0.08141, 0.001692, 0.02165, 0.0, 0.0, 0.0, 0.0, 0.346, 0.9217, 1.0, 1.0, 1.0, 0.9772, 0.0, 0.0, 0.07916, 0.977, 0.4704, 0.2168, 1.0, 1.0, 1.0, 0.01229, 1.0, 0.1171, 0.8992, 0.0, 0.0, 0.03089, 1.0, 0.0, 0.0, 0.0, 0.0, 0.09353, 0.0, 0.0, 0.0, 0.04779, 0.0, 0.002702, 0.06919, 1.0, 0.1991, 0.0, 0.0, 0.0, 0.0, 0.0, 0.3868, 1.0, 1.0, 0.1028, 1.0, 0.06281, 0.8824, 0.9654, 0.9867, 1.0, 0.05222, 0.0, 0.6258]): _vg.add([_i], _w, 'REPLACE')
_vg = ob_cube.vertex_groups.new(name='Calf.L')
for _i, _w in zip([45, 64, 65, 66, 67, 68, 69, 70, 71, 72, 73, 74, 75, 76, 77, 78, 79, 80, 81, 82, 83, 84, 85, 86, 87, 88, 89, 90, 91, 92, 99, 100, 112, 113, 179, 180, 181, 182, 183, 194, 195, 196, 197, 198, 199, 200, 201, 203, 205], [0.1436, 0.8968, 0.9428, 1.015, 0.969, 0.08703, 0.9519, 0.9466, 0.8909, 0.5555, 0.2792, 0.824, 0.9999, 0.9668, 0.9923, 0.8946, 0.9951, 0.963, 0.9539, 0.9865, 0.9069, 0.7394, 0.9411, 0.1758, 0.1762, 0.9235, 0.7241, 0.5255, 0.1061, 0.5069, 0.51, 0.4925, 1.016, 0.9542, 0.2202, 0.9869, 0.8151, 0.9944, 0.9733, 0.6213, 0.0138, 0.1249, 0.8973, 0.4293, 0.937, 0.1124, 0.0158, 0.1019, 0.9478]): _vg.add([_i], _w, 'REPLACE')
_vg = ob_cube.vertex_groups.new(name='Chest')
for _i, _w in zip([0, 5, 7, 8, 9, 10, 11, 12, 13, 14, 17, 18, 19, 20, 21, 24, 25, 26, 27, 28, 29, 30, 31, 32, 33, 35, 36, 37, 38, 39, 40, 51, 52, 53, 54, 55, 59, 60, 61, 104, 108, 109, 116, 117, 118, 119, 120, 121, 122, 123, 136, 137, 141, 144, 145, 146, 152, 206, 208, 209], [0.03372, 0.006611, 0.05485, 0.331, 0.2639, 0.1589, 1.0, 0.6829, 0.7579, 0.06358, 0.1085, 1.0, 1.0, 0.6525, 0.7486, 0.6401, 1.0, 1.0, 0.7628, 0.05233, 0.1663, 0.2341, 0.132, 0.1347, 0.1513, 0.07474, 0.8143, 1.0, 0.6132, 0.03216, 0.004197, 0.8358, 1.0, 0.6219, 0.1284, 0.008637, 4.057e-06, 0.2945, 0.66, 0.003646, 0.02399, 0.007772, 0.0613, 1.0, 0.09, 0.07036, 0.1386, 1.0, 1.0, 0.571, 0.0005118, 0.0621, 0.01812, 0.2775, 0.2146, 0.09859, 0.03533, 1.0, 0.06813, 0.01109]): _vg.add([_i], _w, 'REPLACE')
_vg = ob_cube.vertex_groups.new(name='Neck')
for _i, _w in zip([5, 9, 10, 12, 14, 15, 20, 24, 33, 38, 48, 51, 52], [0.08891, 0.4746, 0.6549, 0.1018, 0.08019, 0.01723, 0.03257, 0.09995, 0.01606, 0.007092, 0.03737, 0.2087, 0.05595]): _vg.add([_i], _w, 'REPLACE')
_vg = ob_cube.vertex_groups.new(name='Head')
for _i, _w in zip([0, 1, 2, 3, 4, 5, 6, 7, 8, 9, 10, 13, 14, 15, 16, 17, 21, 22, 23, 24, 33, 34, 38, 48, 49, 50, 51, 59, 60, 61, 134, 135, 136, 137, 138, 139, 140, 141, 142, 143, 144, 145, 146, 147, 148, 149, 150, 151, 152, 153, 154], [0.9407, 0.9947, 0.9817, 0.9977, 0.9673, 0.8752, 0.9833, 0.937, 0.6366, 0.1992, 0.139, 0.2115, 0.8427, 0.9405, 0.9955, 0.8768, 0.07059, 0.988, 0.9748, 0.1577, 0.7906, 0.9569, 0.1937, 0.9319, 0.9961, 0.9789, 0.07435, 0.971, 0.01077, 0.05036, 0.9964, 0.9896, 0.9691, 0.9231, 0.9972, 0.9952, 0.9856, 0.9601, 0.9978, 0.9967, 0.6891, 0.7352, 0.887, 0.9844, 0.9788, 0.9894, 0.9751, 0.9945, 0.9507, 0.9971, 0.9743]): _vg.add([_i], _w, 'REPLACE')
_vg = ob_cube.vertex_groups.new(name='Arm.L')
for _i, _w in zip([9, 10, 11, 12, 18, 19, 20, 21, 24, 25, 26, 27, 28, 29, 30, 31, 32, 35, 36, 37, 38, 41, 51, 52, 53, 54, 60, 61, 116, 117, 118, 119, 120, 121, 122, 123, 124, 133, 145, 184, 187, 188, 189, 190, 191, 192, 193, 204, 206, 207, 208, 209], [0.02535, 0.03, 0.0, 0.103, 0.9979, 0.9783, 0.1019, 0.01723, 0.0268, 0.01696, 0.0, 0.0, 0.0, 0.2061, 0.0, 0.03968, 0.6903, 0.0, 0.0, 0.1111, 0.0, 0.04761, 0.0, 0.0, 0.0, 0.07483, 0.0, 0.0, 0.5094, 0.9983, 0.454, 0.8273, 0.8425, 0.996, 1.034, 0.8746, 0.4726, 0.04215, 0.01911, 0.7778, 0.006132, 0.2012, 0.1331, 0.01675, 0.1272, 0.01559, 0.2254, 0.6366, 0.0, 0.8106, 0.8669, 0.01383]): _vg.add([_i], _w, 'REPLACE')
_vg = ob_cube.vertex_groups.new(name='Hand.L')
for _i, _w in zip([28, 29, 30, 32, 35, 36, 116, 118, 119, 124, 125, 126, 127, 128, 129, 130, 131, 132, 155, 156, 157, 158, 159, 160, 161, 162, 163, 164, 171, 172, 174, 175, 176, 184, 185, 186, 187, 188, 189, 190, 191, 192, 193, 204, 207, 208], [0.06135, 0.04836, 0.06198, 0.01591, 0.005369, 0.008503, 0.2042, 0.06904, 0.06364, 0.5203, 0.9678, 0.9358, 0.9286, 0.9537, 0.9375, 0.986, 0.9981, 1.001, 0.6284, 0.6263, 0.8427, 0.9331, 0.9864, 0.1112, 0.1001, 0.1702, 0.1206, 0.1456, 0.02374, 0.03413, 0.02275, 0.004763, 0.02875, 0.2145, 0.9769, 0.9884, 0.9683, 0.7873, 0.8654, 0.8398, 0.871, 0.9635, 0.7706, 0.3543, 0.1633, 0.02065]): _vg.add([_i], _w, 'REPLACE')
_vg = ob_cube.vertex_groups.new(name='Arm.R')
for _i, _w in zip([21, 27], [0.01723, 0.0]): _vg.add([_i], _w, 'REPLACE')
_vg = ob_cube.vertex_groups.new(name='Hand.R')
_vg = ob_cube.vertex_groups.new(name='Thigh.R')
for _i, _w in zip([39, 42, 44, 45, 56, 106, 107, 108, 109], [0.0, 0.346, 1.0, 1.0, 0.07916, 1.0, 0.0, 0.0, 0.0]): _vg.add([_i], _w, 'REPLACE')
_vg = ob_cube.vertex_groups.new(name='Calf.R')
_vg = ob_cube.vertex_groups.new(name='Wrist.L')
for _i, _w in zip([125, 126, 127, 128, 129, 155, 156, 157, 158, 160, 161, 162, 163, 164, 165, 166, 167, 168, 169, 170, 171, 172, 173, 174, 175, 176, 177, 178], [0.02711, 0.06574, 0.07409, 0.04538, 0.06311, 0.3726, 0.3742, 0.1576, 0.06685, 0.8886, 0.8989, 0.83, 0.8798, 0.8524, 0.9985, 0.9956, 0.9915, 0.9924, 0.992, 0.9966, 0.9299, 0.9578, 0.9712, 0.935, 0.9713, 0.9602, 0.889, 0.9088]): _vg.add([_i], _w, 'REPLACE')
_vg = ob_cube.vertex_groups.new(name='Feet.L')
for _i, _w in zip([70, 71, 72, 73, 74, 76, 77, 78, 80, 81, 83, 84, 85, 86, 87, 88, 89, 90, 91, 92, 93, 94, 95, 96, 97, 98, 99, 100, 101, 113, 114, 115], [0.05353, 0.1098, 0.4456, 0.7215, 0.1797, 0.01681, 0.00512, 0.1101, 0.02614, 0.04293, 0.09436, 0.2623, 0.05969, 0.8243, 0.8241, 0.07677, 0.2763, 0.4745, 0.894, 0.4932, 0.9753, 0.9959, 0.9997, 0.9795, 0.9973, 0.9771, 0.49, 0.5075, 0.9978, 0.0498, 0.9939, 0.9876]): _vg.add([_i], _w, 'REPLACE')
_vg = ob_cube.vertex_groups.new(name='Wrist.R')
_vg = ob_cube.vertex_groups.new(name='Feet.R')
_vg = ob_cube.vertex_groups.new(name='Hand.L')
for _i, _w in zip([30, 32, 36, 37, 116, 118, 119, 120, 123, 124, 125, 126, 127, 128, 129, 130, 131, 132, 155, 156, 157, 158, 159, 160, 161, 162, 163, 164, 172, 184, 185, 186, 187, 188, 189, 190, 191, 192, 193, 204, 206, 207, 208], [0.07692, 0.08369, 0.04608, 0.01168, 0.1316, 0.1357, 0.09968, 0.1094, 0.08823, 0.7439, 0.977, 0.9847, 0.9691, 0.9948, 0.9782, 0.993, 1.02, 1.0, 0.9093, 0.5845, 0.8764, 0.9336, 0.953, 0.08046, 0.05268, 0.1081, 0.07192, 0.07628, 0.01767, 0.8956, 0.9277, 0.8764, 0.5757, 0.4275, 0.9666, 0.3536, 0.9615, 0.9674, 0.9806, 0.7696, 0.001756, 0.3637, 0.2913]): _vg.add([_i], _w, 'REPLACE')
_vg = ob_cube.vertex_groups.new(name='Wrist.L')
for _i, _w in zip([125, 127, 155, 156, 157, 158, 159, 160, 161, 162, 163, 164, 165, 166, 167, 168, 169, 170, 171, 172, 173, 174, 175, 176, 177, 178, 189], [0.03073, 0.01288, 0.09188, 0.4157, 0.1239, 0.06756, 0.04717, 0.9197, 0.9473, 0.8922, 0.9281, 0.9238, 0.9956, 0.9978, 0.996, 0.9978, 0.9973, 0.9981, 0.9831, 0.9733, 0.994, 0.9826, 0.9861, 0.9778, 0.994, 0.9942, 0.003103]): _vg.add([_i], _w, 'REPLACE')
_vg = ob_cube.vertex_groups.new(name='Hand.Control.L')
for _i, _w in zip([171, 174, 177, 178], [0.01653, 0.007343, 0.1015, 0.0801]): _vg.add([_i], _w, 'REPLACE')
_vg = ob_cube.vertex_groups.new(name='Hand.Control.R')
_m = ob_cube.modifiers.new('Mirror', 'MIRROR')
_m = ob_cube.modifiers.new('Armature', 'ARMATURE')
_m.object = ob_armature
ob_armature.location = (0.03869, 0.0, 4.613)
ob_armature.scale = (1.533, 1.533, 1.533)
ob_armature.lineart.crease_threshold = 0.0

# ---- collection membership
col_collection_1.objects.link(ob_cube)
col_collection_10.objects.link(ob_armature)

# ---- scene / render settings (as saved in the file)
scene.frame_start = 1; scene.frame_end = 40; scene.frame_set(26)
scene.render.engine = 'BLENDER_EEVEE_NEXT'
scene.render.resolution_percentage = 50
scene.render.dither_intensity = 0.0
scene.cycles.use_denoising = False
scene.cycles.samples = 128
scene.cycles.sampling_pattern = 'TABULATED_SOBOL'
scene.cycles.light_sampling_threshold = 0.0
scene.cycles.use_adaptive_sampling = False
scene.cycles.use_light_tree = False
scene.cycles.blur_glossy = 0.0
scene.cycles.sample_clamp_indirect = 0.0
scene.view_settings.view_transform = 'Standard'
bpy.context.view_layer.update()

# ---- added for rendering (the .blend has no active camera and no usable light): camera, sun
cam_auto = bpy.data.cameras.new('AutoCamera')
cam_auto.lens = 50.0
cam_auto.sensor_width = 36.0
cam_auto.clip_end = 1000.0
ob_auto_camera = bpy.data.objects.new('AutoCamera', cam_auto)
scene.collection.objects.link(ob_auto_camera)
ob_auto_camera.location = (9.53162, -11.0176, 12.1151)
ob_auto_camera.rotation_euler = (1.09748, -7.21219e-08, 0.694738)
scene.camera = ob_auto_camera
light_auto_sun = bpy.data.lights.new('AutoSun', 'SUN')
light_auto_sun.energy = 3.0
light_auto_sun.angle = 0.0523599
ob_auto_sun = bpy.data.objects.new('AutoSun', light_auto_sun)
scene.collection.objects.link(ob_auto_sun)
ob_auto_sun.rotation_euler = (0.872665, 0.174533, 0.523599)
bpy.context.view_layer.update()
